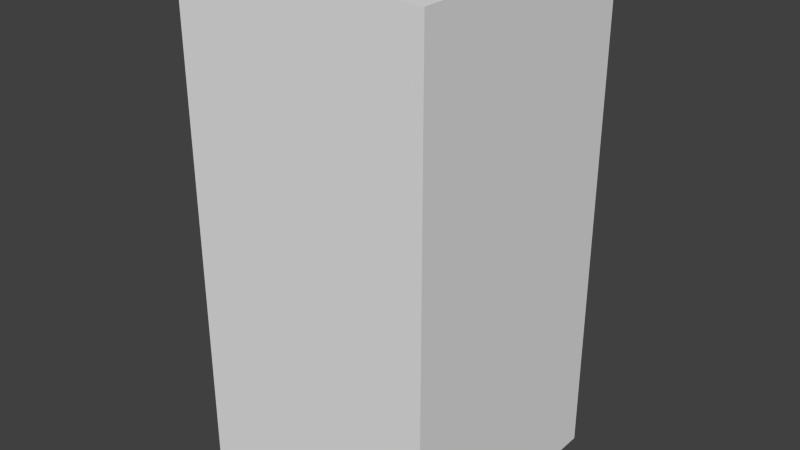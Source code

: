 # Source: yellowShieldSix.blend  (saved by Blender 2.68.0; exported with 4.5.12 LTS)
import bpy
from mathutils import Matrix  # noqa: F401  (used for matrix-valued properties, if any)

bpy.ops.wm.read_factory_settings(use_empty=True)
scene = bpy.context.scene
scene.name = 'Scene'

# ---- collections
col_collection_1 = bpy.data.collections.new('Collection 1'); scene.collection.children.link(col_collection_1)

# ---- world
world_world = bpy.data.worlds.new('World'); scene.world = world_world
world_world.color = (0.05088, 0.05088, 0.05088)
world_world.use_sun_shadow = False
world_world.sun_shadow_jitter_overblur = 0.0
world_world.cycles.sampling_method = 'MANUAL'
world_world.cycles.sample_map_resolution = 256

# ---- meshes
me_yellowshieldsix = bpy.data.meshes.new('yellowShieldSix')
me_yellowshieldsix.from_pydata([(-0.5, -0.5, -1.0), (-0.5, 0.5, -1.0), (0.5, 0.5, -1.0), (0.5, -0.5, -1.0), (-0.5, -0.5, 1.0), (-0.5, 0.5, 1.0), (0.5, 0.5, 1.0), (0.5, -0.5, 1.0)], [], [(4, 5, 1, 0), (5, 6, 2, 1), (6, 7, 3, 2), (7, 4, 0, 3), (0, 1, 2, 3), (7, 6, 5, 4)])
me_yellowshieldsix.use_remesh_preserve_volume = False
me_yellowshieldsix.use_remesh_preserve_attributes = False
me_yellowshieldsix.use_mirror_vertex_groups = False
me_yellowshieldsix.update()

# ---- objects
ob_yellowshieldsix = bpy.data.objects.new('yellowShieldSix', me_yellowshieldsix)

# ---- transforms, parenting, visibility, modifiers, constraints
ob_yellowshieldsix.location = (0.0, 0.0, 0.0)
ob_yellowshieldsix.lineart.crease_threshold = 0.0

# ---- collection membership
col_collection_1.objects.link(ob_yellowshieldsix)

# ---- scene / render settings (as saved in the file)
scene.frame_start = 1; scene.frame_end = 250; scene.frame_set(1)
scene.render.engine = 'BLENDER_EEVEE_NEXT'
scene.render.image_settings.color_mode = 'RGB'
scene.render.image_settings.compression = 90
scene.render.resolution_percentage = 50
scene.render.dither_intensity = 0.0
scene.cycles.use_denoising = False
scene.cycles.samples = 10
scene.cycles.sampling_pattern = 'TABULATED_SOBOL'
scene.cycles.light_sampling_threshold = 0.0
scene.cycles.use_adaptive_sampling = False
scene.cycles.use_light_tree = False
scene.cycles.blur_glossy = 0.0
scene.cycles.volume_bounces = 1
scene.cycles.pixel_filter_type = 'GAUSSIAN'
scene.cycles.sample_clamp_indirect = 0.0
scene.view_settings.view_transform = 'Standard'
bpy.context.view_layer.update()

# ---- added for rendering (the .blend has no active camera and no usable light): camera, sun
cam_auto = bpy.data.cameras.new('AutoCamera')
cam_auto.lens = 50.0
cam_auto.sensor_width = 36.0
cam_auto.clip_end = 1000.0
ob_auto_camera = bpy.data.objects.new('AutoCamera', cam_auto)
scene.collection.objects.link(ob_auto_camera)
ob_auto_camera.location = (2.26633, -2.71959, 1.81306)
ob_auto_camera.rotation_euler = (1.09748, -7.21219e-08, 0.694738)
scene.camera = ob_auto_camera
light_auto_sun = bpy.data.lights.new('AutoSun', 'SUN')
light_auto_sun.energy = 3.0
light_auto_sun.angle = 0.0523599
ob_auto_sun = bpy.data.objects.new('AutoSun', light_auto_sun)
scene.collection.objects.link(ob_auto_sun)
ob_auto_sun.rotation_euler = (0.872665, 0.174533, 0.523599)
bpy.context.view_layer.update()
